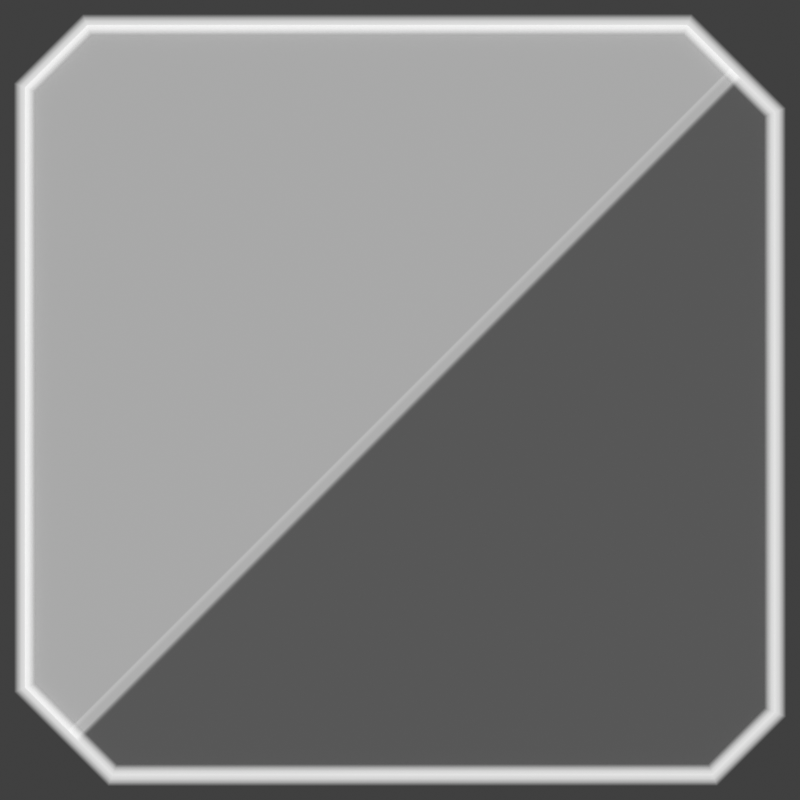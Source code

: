 # Source: speak_window.blend  (saved by Blender 3.6.14; exported with 4.5.12 LTS)
import bpy
from mathutils import Matrix  # noqa: F401  (used for matrix-valued properties, if any)

bpy.ops.wm.read_factory_settings(use_empty=True)
scene = bpy.context.scene
scene.name = 'Scene'

# ---- collections
col_button = bpy.data.collections.new('Button'); scene.collection.children.link(col_button)
col_cam___light = bpy.data.collections.new('Cam & light'); scene.collection.children.link(col_cam___light)

# ---- materials (node trees are filled in below, after node groups)
mat_menu_edge = bpy.data.materials.new('menu_edge')
mat_menu_bg = bpy.data.materials.new('menu_bg')

# ---- material node trees
mat_menu_edge.use_nodes = True; mat_menu_edge.node_tree.nodes.clear()
_N = mat_menu_edge.node_tree.nodes; _L = mat_menu_edge.node_tree.links
n0 = _N.new('ShaderNodeOutputMaterial'); n0.name = 'Material Output'; n0.location = (362, 300)
n1 = _N.new('ShaderNodeTexCoord'); n1.name = 'Texture Coordinate'; n1.location = (-1246, 212)
n2 = _N.new('ShaderNodeSeparateXYZ'); n2.name = 'Separate XYZ'; n2.location = (-1036, 199)
n3 = _N.new('ShaderNodeMapRange'); n3.name = 'Map Range'; n3.location = (-816, 208)
n3.inputs[1].default_value = 0.7
n3.inputs[2].default_value = 1.2
n4 = _N.new('ShaderNodeBsdfPrincipled'); n4.name = 'Principled BSDF'; n4.location = (-258, 425)
n4.distribution = 'GGX'
n4.subsurface_method = 'RANDOM_WALK_SKIN'
n4.inputs[3].default_value = 1.45
n4.inputs[28].default_value = 2.0
_L.new(n1.outputs[0], n2.inputs[0])
_L.new(n3.outputs[0], n4.inputs[4])
_L.new(n2.outputs[2], n3.inputs[0])
_L.new(n3.outputs[0], n4.inputs[0])
_L.new(n3.outputs[0], n4.inputs[27])
_L.new(n4.outputs[0], n0.inputs[0])
n0.is_active_output = True
mat_menu_bg.use_nodes = True; mat_menu_bg.node_tree.nodes.clear()
_N = mat_menu_bg.node_tree.nodes; _L = mat_menu_bg.node_tree.links
n0 = _N.new('ShaderNodeOutputMaterial'); n0.name = 'Material Output'; n0.location = (362, 300)
n1 = _N.new('ShaderNodeBsdfPrincipled'); n1.name = 'Principled BSDF'; n1.location = (-258, 425)
n1.distribution = 'GGX'
n1.subsurface_method = 'RANDOM_WALK_SKIN'
n1.inputs[3].default_value = 1.45
n1.inputs[28].default_value = 2.0
n2 = _N.new('ShaderNodeMapping'); n2.name = 'Mapping'; n2.location = (-1216, 182)
n2.inputs[1].default_value = (0.4, 0.0, 0.0)
n2.inputs[2].default_value = (0.0, 0.0, -1.571)
n3 = _N.new('ShaderNodeMapping'); n3.name = 'Mapping.001'; n3.location = (-1213, -214)
n3.inputs[1].default_value = (0.35, 0.0, 0.0)
n3.inputs[2].default_value = (0.0, 0.0, 1.571)
n4 = _N.new('ShaderNodeTexCoord'); n4.name = 'Texture Coordinate'; n4.location = (-1559, -73)
n5 = _N.new('ShaderNodeValToRGB'); n5.name = 'Color Ramp.001'; n5.location = (-919, -53)
n5.color_ramp.interpolation = 'EASE'
while len(n5.color_ramp.elements) > 1: n5.color_ramp.elements.remove(n5.color_ramp.elements[-1])
n5.color_ramp.elements[0].position = 0.2455; n5.color_ramp.elements[0].color = (0.3495, 0.3495, 0.3495, 1.0)
_e = n5.color_ramp.elements.new(0.2852); _e.color = (0.413, 0.413, 0.413, 1.0)
_e = n5.color_ramp.elements.new(0.375); _e.color = (0.3718, 0.3718, 0.3718, 1.0)
n6 = _N.new('ShaderNodeMix'); n6.name = 'Mix'; n6.location = (-514, 179)
n6.data_type = 'RGBA'
n6.blend_type = 'OVERLAY'
n6.inputs[0].default_value = 1.0
n7 = _N.new('ShaderNodeValToRGB'); n7.name = 'Color Ramp'; n7.location = (-910, 205)
n7.color_ramp.interpolation = 'EASE'
while len(n7.color_ramp.elements) > 1: n7.color_ramp.elements.remove(n7.color_ramp.elements[-1])
n7.color_ramp.elements[0].position = 0.0; n7.color_ramp.elements[0].color = (0.2155, 0.2155, 0.2155, 1.0)
_e = n7.color_ramp.elements.new(0.1182); _e.color = (0.555, 0.555, 0.555, 1.0)
_L.new(n2.outputs[0], n7.inputs[0])
_L.new(n4.outputs[0], n2.inputs[0])
_L.new(n6.outputs[2], n1.inputs[4])
_L.new(n1.outputs[0], n0.inputs[0])
_L.new(n4.outputs[0], n3.inputs[0])
_L.new(n3.outputs[0], n5.inputs[0])
_L.new(n7.outputs[0], n6.inputs[6])
_L.new(n5.outputs[0], n6.inputs[7])
_L.new(n6.outputs[2], n1.inputs[0])
_L.new(n6.outputs[2], n1.inputs[27])
n0.is_active_output = True

# ---- world
world_world = bpy.data.worlds.new('World'); scene.world = world_world
world_world.use_nodes = True; world_world.node_tree.nodes.clear()
_N = world_world.node_tree.nodes; _L = world_world.node_tree.links
n0 = _N.new('ShaderNodeOutputWorld'); n0.name = 'World Output'; n0.location = (300, 300)
n1 = _N.new('ShaderNodeBackground'); n1.name = 'Background'; n1.location = (10, 300)
n1.inputs[0].default_value = (0.05088, 0.05088, 0.05088, 1.0)
_L.new(n1.outputs[0], n0.inputs[0])
n0.is_active_output = True
world_world.color = (0.05088, 0.05088, 0.05088)
world_world.use_sun_shadow = False
world_world.sun_shadow_jitter_overblur = 0.0

# ---- cameras
cam_camera = bpy.data.cameras.new('Camera')
cam_camera.type = 'ORTHO'
cam_camera.clip_end = 100.0
cam_camera.ortho_scale = 64.0

# ---- meshes
me_polygon_002 = bpy.data.meshes.new('Polygon.002')
me_polygon_002.from_pydata([(-30.0, 25.0, 0.0), (-30.0, 19.0, 0.0), (-30.0, -23.0, 0.0), (-23.0, -30.0, 0.0), (25.0, -30.0, 0.0), (30.0, -25.0, 0.0), (30.0, 23.0, 0.0), (23.0, 30.0, 0.0), (-19.0, 30.0, 0.0), (-25.0, 30.0, 0.0)], [], [(1, 8, 9, 0), (2, 3, 4, 5, 6, 7, 8, 1)])
_uv = me_polygon_002.uv_layers.new(name='UVMap')
_uv.uv.foreach_set('vector', [0.7758, 0.9999, 0.9999, 0.7758, 0.9999, 0.8792, 0.8792, 0.9999, 0.1208, 0.9999, 0.0001001, 0.8792, 9.996e-05, 0.1208, 0.1208, 0.0001001, 0.8792, 0.0001, 0.9999, 0.1208, 0.9999, 0.7758, 0.7758, 0.9999])
me_polygon_002.materials.append(mat_menu_bg)
me_polygon_002.auto_texspace = False
me_polygon_002.update()

# ---- curves / text
cu_polygon = bpy.data.curves.new('Polygon', 'CURVE')
cu_polygon.dimensions = '2D'
_sp = cu_polygon.splines.new('POLY'); _sp.points.add(7)
_sp.points.foreach_set('co', [-30.0, 25.0, 0.0, 0.0, -30.0, -23.0, 0.0, 0.0, -23.0, -30.0, 0.0, 0.0, 25.0, -30.0, 0.0, 0.0, 30.0, -25.0, 0.0, 0.0, 30.0, 23.0, 0.0, 0.0, 23.0, 30.0, 0.0, 0.0, -25.0, 30.0, 0.0, 0.0])
_sp.use_cyclic_u = True
_sp.use_endpoint_u = True
cu_polygon.materials.append(mat_menu_edge)
cu_polygon.use_path = True
cu_polygon.bevel_resolution = 8
cu_polygon.bevel_depth = 1.0

# ---- objects
ob_cups_curve = bpy.data.objects.new('cups.curve', cu_polygon)
ob_cups_curve_001 = bpy.data.objects.new('cups.curve.001', me_polygon_002)
ob_camera = bpy.data.objects.new('Camera', cam_camera)

# ---- transforms, parenting, visibility, modifiers, constraints
ob_cups_curve.location = (0.0, 0.0, 0.0)
ob_cups_curve.rotation_euler = (0.0, -0.0, 3.142)
ob_cups_curve_001.location = (0.0, 0.0, 0.0)
ob_camera.location = (0.0, 0.0, 10.0)
ob_camera.lock_rotations_4d = False
ob_camera.empty_display_type = 'ARROWS'
ob_camera.color = (0.0, 0.0, 0.0, 0.0)
ob_camera.display_type = 'WIRE'
ob_camera.lineart.crease_threshold = 0.0

# ---- collection membership
col_button.objects.link(ob_cups_curve)
col_button.objects.link(ob_cups_curve_001)
col_cam___light.objects.link(ob_camera)

# ---- scene / render settings (as saved in the file)
scene.camera = ob_camera
scene.frame_start = 1; scene.frame_end = 250; scene.frame_set(1)
scene.render.engine = 'CYCLES'
scene.render.image_settings.compression = 100
scene.render.resolution_x = 128
scene.render.resolution_y = 128
scene.render.film_transparent = True
scene.cycles.sampling_pattern = 'TABULATED_SOBOL'
scene.cycles.adaptive_threshold = 0.001
scene.view_settings.view_transform = 'Standard'
bpy.context.view_layer.update()
